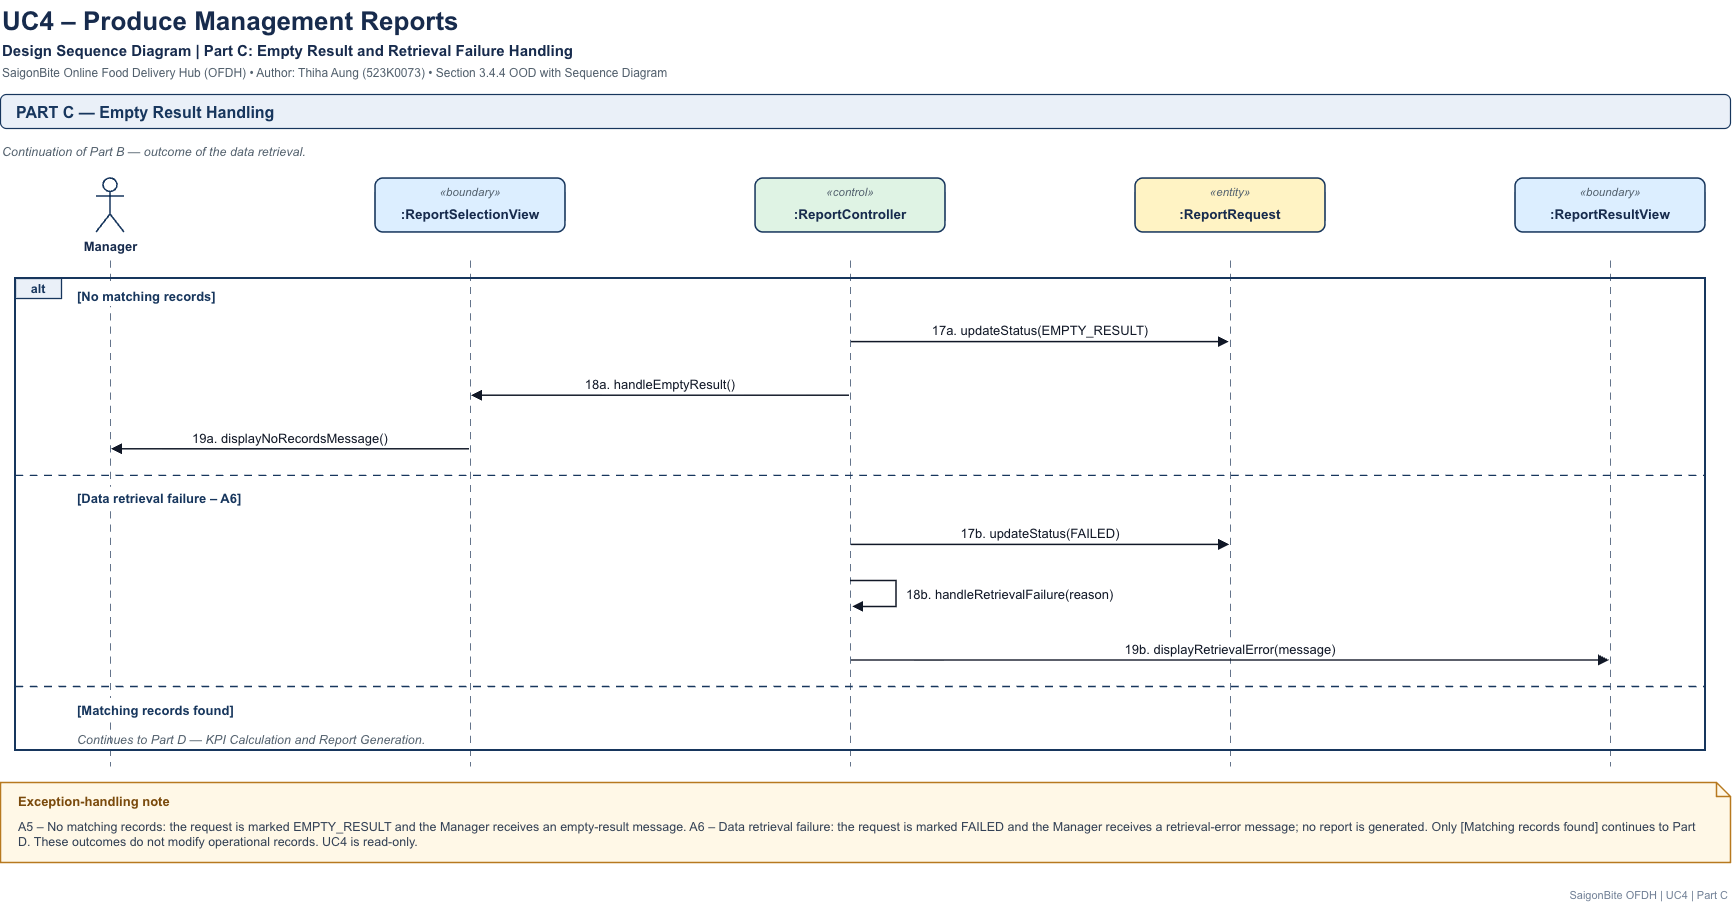

The diagram above was exported from draw.io. Its source (the exported page's mxGraphModel, read from the mxfile embedded in the PNG):
<mxGraphModel dx="2193" dy="945" grid="1" gridSize="10" guides="1" tooltips="1" connect="1" arrows="1" fold="1" page="1" pageScale="1" pageWidth="1790" pageHeight="938" math="0" shadow="0">
  <root>
    <mxCell id="0" />
    <mxCell id="1" parent="0" />
    <mxCell id="c49" edge="1" parent="1" style="html=1;rounded=0;strokeColor=#64748B;strokeWidth=1.2;edgeStyle=none;dashed=1;dashPattern=6 5;endArrow=none;" value="">
      <mxGeometry relative="1" as="geometry">
        <mxPoint x="140" y="280" as="sourcePoint" />
        <mxPoint x="140" y="786" as="targetPoint" />
      </mxGeometry>
    </mxCell>
    <mxCell id="c48" edge="1" parent="1" style="html=1;rounded=0;strokeColor=#64748B;strokeWidth=1.2;edgeStyle=none;dashed=1;dashPattern=6 5;endArrow=none;" value="">
      <mxGeometry relative="1" as="geometry">
        <mxPoint x="500" y="280" as="sourcePoint" />
        <mxPoint x="500" y="786" as="targetPoint" />
      </mxGeometry>
    </mxCell>
    <mxCell id="c47" edge="1" parent="1" style="html=1;rounded=0;strokeColor=#64748B;strokeWidth=1.2;edgeStyle=none;dashed=1;dashPattern=6 5;endArrow=none;" value="">
      <mxGeometry relative="1" as="geometry">
        <mxPoint x="880" y="280" as="sourcePoint" />
        <mxPoint x="880" y="786" as="targetPoint" />
      </mxGeometry>
    </mxCell>
    <mxCell id="c46" edge="1" parent="1" style="html=1;rounded=0;strokeColor=#64748B;strokeWidth=1.2;edgeStyle=none;dashed=1;dashPattern=6 5;endArrow=none;" value="">
      <mxGeometry relative="1" as="geometry">
        <mxPoint x="1260" y="280" as="sourcePoint" />
        <mxPoint x="1260" y="786" as="targetPoint" />
      </mxGeometry>
    </mxCell>
    <mxCell id="c45" edge="1" parent="1" style="html=1;rounded=0;strokeColor=#64748B;strokeWidth=1.2;edgeStyle=none;dashed=1;dashPattern=6 5;endArrow=none;" value="">
      <mxGeometry relative="1" as="geometry">
        <mxPoint x="1640" y="280" as="sourcePoint" />
        <mxPoint x="1640" y="786" as="targetPoint" />
      </mxGeometry>
    </mxCell>
    <mxCell id="c1" parent="1" style="text;html=0;strokeColor=none;fillColor=none;align=left;verticalAlign=middle;fontFamily=Arial;fontSize=26;fontStyle=1;fontColor=#172B4D;whiteSpace=nowrap;spacingLeft=0;spacingTop=0;spacingRight=0;" value="UC4 – Produce Management Reports" vertex="1">
      <mxGeometry height="36" width="1730" x="30" y="20" as="geometry" />
    </mxCell>
    <mxCell id="c2" parent="1" style="text;html=0;strokeColor=none;fillColor=none;align=left;verticalAlign=middle;fontFamily=Arial;fontSize=15;fontStyle=1;fontColor=#172B4D;whiteSpace=nowrap;spacingLeft=0;spacingTop=0;spacingRight=0;" value="Design Sequence Diagram  |  Part C: Empty Result and Retrieval Failure Handling" vertex="1">
      <mxGeometry height="22" width="1730" x="30" y="58" as="geometry" />
    </mxCell>
    <mxCell id="c3" parent="1" style="text;html=0;strokeColor=none;fillColor=none;align=left;verticalAlign=middle;fontFamily=Arial;fontSize=12;fontStyle=0;fontColor=#52606D;whiteSpace=nowrap;spacingLeft=0;spacingTop=0;spacingRight=0;" value="SaigonBite Online Food Delivery Hub (OFDH)  •  Author: Thiha Aung (523K0073)  •  Section 3.4.4 OOD with Sequence Diagram" vertex="1">
      <mxGeometry height="20" width="1730" x="30" y="82" as="geometry" />
    </mxCell>
    <mxCell id="c4" parent="1" style="rounded=1;whiteSpace=wrap;html=1;fillColor=#EAF0F8;strokeColor=#17365D;strokeWidth=1.2;arcSize=17.6;" value="" vertex="1">
      <mxGeometry height="34" width="1730" x="30" y="114" as="geometry" />
    </mxCell>
    <mxCell id="c5" parent="1" style="text;html=0;strokeColor=none;fillColor=none;align=left;verticalAlign=middle;fontFamily=Arial;fontSize=16;fontStyle=1;fontColor=#17365D;whiteSpace=nowrap;spacingLeft=0;spacingTop=0;spacingRight=0;" value="PART C — Empty Result Handling" vertex="1">
      <mxGeometry height="34" width="1700" x="44" y="114" as="geometry" />
    </mxCell>
    <mxCell id="c6" parent="1" style="text;html=0;strokeColor=none;fillColor=none;align=left;verticalAlign=middle;fontFamily=Arial;fontSize=12.5;fontStyle=2;fontColor=#52606D;whiteSpace=nowrap;spacingLeft=0;spacingTop=0;spacingRight=0;" value="Continuation of Part B — outcome of the data retrieval." vertex="1">
      <mxGeometry height="22" width="1730" x="30" y="160" as="geometry" />
    </mxCell>
    <mxCell id="c7" parent="1" style="shape=umlActor;verticalLabelPosition=bottom;verticalAlign=top;html=1;outlineConnect=0;strokeColor=#17365D;strokeWidth=1.6;fontFamily=Arial;fontSize=13;fontStyle=1;fontColor=#172B4D;fillColor=#FFFFFF;" value="Manager" vertex="1">
      <mxGeometry height="54" width="28" x="126" y="198" as="geometry" />
    </mxCell>
    <mxCell id="c8" parent="1" style="rounded=1;whiteSpace=wrap;html=1;fillColor=#DCEEFF;strokeColor=#17365D;strokeWidth=1.6;arcSize=14.8;" value="" vertex="1">
      <mxGeometry height="54" width="190" x="405" y="198" as="geometry" />
    </mxCell>
    <mxCell id="c9" parent="1" style="text;html=0;strokeColor=none;fillColor=none;align=center;verticalAlign=middle;fontFamily=Arial;fontSize=11.5;fontStyle=2;fontColor=#52606D;whiteSpace=nowrap;spacingLeft=0;spacingTop=0;spacingRight=0;" value="«boundary»" vertex="1">
      <mxGeometry height="18" width="190" x="405" y="202" as="geometry" />
    </mxCell>
    <mxCell id="c10" parent="1" style="text;html=0;strokeColor=none;fillColor=none;align=center;verticalAlign=middle;fontFamily=Arial;fontSize=13.5;fontStyle=1;fontColor=#172B4D;whiteSpace=nowrap;spacingLeft=0;spacingTop=0;spacingRight=0;" value=":ReportSelectionView" vertex="1">
      <mxGeometry height="26" width="190" x="405" y="220" as="geometry" />
    </mxCell>
    <mxCell id="c11" parent="1" style="rounded=1;whiteSpace=wrap;html=1;fillColor=#DFF3E4;strokeColor=#17365D;strokeWidth=1.6;arcSize=14.8;" value="" vertex="1">
      <mxGeometry height="54" width="190" x="785" y="198" as="geometry" />
    </mxCell>
    <mxCell id="c12" parent="1" style="text;html=0;strokeColor=none;fillColor=none;align=center;verticalAlign=middle;fontFamily=Arial;fontSize=11.5;fontStyle=2;fontColor=#52606D;whiteSpace=nowrap;spacingLeft=0;spacingTop=0;spacingRight=0;" value="«control»" vertex="1">
      <mxGeometry height="18" width="190" x="785" y="202" as="geometry" />
    </mxCell>
    <mxCell id="c13" parent="1" style="text;html=0;strokeColor=none;fillColor=none;align=center;verticalAlign=middle;fontFamily=Arial;fontSize=13.5;fontStyle=1;fontColor=#172B4D;whiteSpace=nowrap;spacingLeft=0;spacingTop=0;spacingRight=0;" value=":ReportController" vertex="1">
      <mxGeometry height="26" width="190" x="785" y="220" as="geometry" />
    </mxCell>
    <mxCell id="c14" parent="1" style="rounded=1;whiteSpace=wrap;html=1;fillColor=#FFF3C4;strokeColor=#17365D;strokeWidth=1.6;arcSize=14.8;" value="" vertex="1">
      <mxGeometry height="54" width="190" x="1165" y="198" as="geometry" />
    </mxCell>
    <mxCell id="c15" parent="1" style="text;html=0;strokeColor=none;fillColor=none;align=center;verticalAlign=middle;fontFamily=Arial;fontSize=11.5;fontStyle=2;fontColor=#52606D;whiteSpace=nowrap;spacingLeft=0;spacingTop=0;spacingRight=0;" value="«entity»" vertex="1">
      <mxGeometry height="18" width="190" x="1165" y="202" as="geometry" />
    </mxCell>
    <mxCell id="c16" parent="1" style="text;html=0;strokeColor=none;fillColor=none;align=center;verticalAlign=middle;fontFamily=Arial;fontSize=13.5;fontStyle=1;fontColor=#172B4D;whiteSpace=nowrap;spacingLeft=0;spacingTop=0;spacingRight=0;" value=":ReportRequest" vertex="1">
      <mxGeometry height="26" width="190" x="1165" y="220" as="geometry" />
    </mxCell>
    <mxCell id="c17" parent="1" style="rounded=1;whiteSpace=wrap;html=1;fillColor=#DCEEFF;strokeColor=#17365D;strokeWidth=1.6;arcSize=14.8;" value="" vertex="1">
      <mxGeometry height="54" width="190" x="1545" y="198" as="geometry" />
    </mxCell>
    <mxCell id="c18" parent="1" style="text;html=0;strokeColor=none;fillColor=none;align=center;verticalAlign=middle;fontFamily=Arial;fontSize=11.5;fontStyle=2;fontColor=#52606D;whiteSpace=nowrap;spacingLeft=0;spacingTop=0;spacingRight=0;" value="«boundary»" vertex="1">
      <mxGeometry height="18" width="190" x="1545" y="202" as="geometry" />
    </mxCell>
    <mxCell id="c19" parent="1" style="text;html=0;strokeColor=none;fillColor=none;align=center;verticalAlign=middle;fontFamily=Arial;fontSize=13.5;fontStyle=1;fontColor=#172B4D;whiteSpace=nowrap;spacingLeft=0;spacingTop=0;spacingRight=0;" value=":ReportResultView" vertex="1">
      <mxGeometry height="26" width="190" x="1545" y="220" as="geometry" />
    </mxCell>
    <mxCell id="c20" parent="1" style="text;html=0;strokeColor=none;fillColor=#FFFFFF;align=left;verticalAlign=middle;fontFamily=Arial;fontSize=13;fontStyle=1;fontColor=#17365D;whiteSpace=nowrap;spacingLeft=0;spacingTop=0;spacingRight=0;" value="[No matching records]" vertex="1">
      <mxGeometry height="22" width="148.7" x="105" y="304" as="geometry" />
    </mxCell>
    <mxCell id="c21" edge="1" parent="1" style="html=1;rounded=0;strokeColor=#111827;strokeWidth=1.5;edgeStyle=none;endArrow=block;endFill=1;endSize=7;" value="">
      <mxGeometry relative="1" as="geometry">
        <mxPoint x="881" y="361.6" as="sourcePoint" />
        <mxPoint x="1259" y="361.6" as="targetPoint" />
      </mxGeometry>
    </mxCell>
    <mxCell id="c22" parent="1" style="text;html=0;strokeColor=none;fillColor=#FFFFFF;align=center;verticalAlign=middle;fontFamily=Arial;fontSize=13;fontStyle=0;fontColor=#111827;whiteSpace=nowrap;spacingLeft=0;spacingTop=0;spacingRight=0;" value="17a. updateStatus(EMPTY_RESULT)" vertex="1">
      <mxGeometry height="19.6" width="228.5" x="955.7" y="340" as="geometry" />
    </mxCell>
    <mxCell id="c23" edge="1" parent="1" style="html=1;rounded=0;strokeColor=#111827;strokeWidth=1.5;edgeStyle=none;endArrow=block;endFill=1;endSize=7;" value="">
      <mxGeometry relative="1" as="geometry">
        <mxPoint x="879" y="415.2" as="sourcePoint" />
        <mxPoint x="501" y="415.2" as="targetPoint" />
      </mxGeometry>
    </mxCell>
    <mxCell id="c24" parent="1" style="text;html=0;strokeColor=none;fillColor=#FFFFFF;align=center;verticalAlign=middle;fontFamily=Arial;fontSize=13;fontStyle=0;fontColor=#111827;whiteSpace=nowrap;spacingLeft=0;spacingTop=0;spacingRight=0;" value="18a. handleEmptyResult()" vertex="1">
      <mxGeometry height="19.6" width="162.3" x="608.8" y="393.6" as="geometry" />
    </mxCell>
    <mxCell id="c25" edge="1" parent="1" style="html=1;rounded=0;strokeColor=#111827;strokeWidth=1.5;edgeStyle=none;endArrow=block;endFill=1;endSize=7;" value="">
      <mxGeometry relative="1" as="geometry">
        <mxPoint x="499" y="468.8" as="sourcePoint" />
        <mxPoint x="141" y="468.8" as="targetPoint" />
      </mxGeometry>
    </mxCell>
    <mxCell id="c26" parent="1" style="text;html=0;strokeColor=none;fillColor=#FFFFFF;align=center;verticalAlign=middle;fontFamily=Arial;fontSize=13;fontStyle=0;fontColor=#111827;whiteSpace=nowrap;spacingLeft=0;spacingTop=0;spacingRight=0;" value="19a. displayNoRecordsMessage()" vertex="1">
      <mxGeometry height="19.6" width="207.8" x="216.1" y="447.2" as="geometry" />
    </mxCell>
    <mxCell id="c27" edge="1" parent="1" style="html=1;rounded=0;strokeColor=#17365D;strokeWidth=1.3;edgeStyle=none;dashed=1;dashPattern=6 5;endArrow=none;" value="">
      <mxGeometry relative="1" as="geometry">
        <mxPoint x="45" y="494.8" as="sourcePoint" />
        <mxPoint x="1735" y="494.8" as="targetPoint" />
      </mxGeometry>
    </mxCell>
    <mxCell id="c28" parent="1" style="text;html=0;strokeColor=none;fillColor=#FFFFFF;align=left;verticalAlign=middle;fontFamily=Arial;fontSize=13;fontStyle=1;fontColor=#17365D;whiteSpace=nowrap;spacingLeft=0;spacingTop=0;spacingRight=0;" value="[Data retrieval failure – A6]" vertex="1">
      <mxGeometry height="22" width="174.3" x="105" y="506.8" as="geometry" />
    </mxCell>
    <mxCell id="c29" edge="1" parent="1" style="html=1;rounded=0;strokeColor=#111827;strokeWidth=1.5;edgeStyle=none;endArrow=block;endFill=1;endSize=7;" value="">
      <mxGeometry relative="1" as="geometry">
        <mxPoint x="881" y="564.4" as="sourcePoint" />
        <mxPoint x="1259" y="564.4" as="targetPoint" />
      </mxGeometry>
    </mxCell>
    <mxCell id="c30" parent="1" style="text;html=0;strokeColor=none;fillColor=#FFFFFF;align=center;verticalAlign=middle;fontFamily=Arial;fontSize=13;fontStyle=0;fontColor=#111827;whiteSpace=nowrap;spacingLeft=0;spacingTop=0;spacingRight=0;" value="17b. updateStatus(FAILED)" vertex="1">
      <mxGeometry height="19.6" width="171" x="984.5" y="542.8" as="geometry" />
    </mxCell>
    <mxCell id="c31" edge="1" parent="1" style="html=1;rounded=0;strokeColor=#111827;strokeWidth=1.5;edgeStyle=none;endArrow=block;endFill=1;endSize=7;" value="">
      <mxGeometry relative="1" as="geometry">
        <Array as="points">
          <mxPoint x="926" y="600.4" />
          <mxPoint x="926" y="626.4" />
        </Array>
        <mxPoint x="880" y="600.4" as="sourcePoint" />
        <mxPoint x="882" y="626.4" as="targetPoint" />
      </mxGeometry>
    </mxCell>
    <mxCell id="c32" parent="1" style="text;html=0;strokeColor=none;fillColor=none;align=left;verticalAlign=middle;fontFamily=Arial;fontSize=13;fontStyle=0;fontColor=#111827;whiteSpace=nowrap;spacingLeft=0;spacingTop=0;spacingRight=0;" value="18b. handleRetrievalFailure(reason)" vertex="1">
      <mxGeometry height="26" width="219.4" x="934" y="600.4" as="geometry" />
    </mxCell>
    <mxCell id="c33" edge="1" parent="1" style="html=1;rounded=0;strokeColor=#111827;strokeWidth=1.5;edgeStyle=none;endArrow=block;endFill=1;endSize=7;" value="">
      <mxGeometry relative="1" as="geometry">
        <mxPoint x="881" y="680" as="sourcePoint" />
        <mxPoint x="1639" y="680" as="targetPoint" />
      </mxGeometry>
    </mxCell>
    <mxCell id="c34" parent="1" style="text;html=0;strokeColor=none;fillColor=#FFFFFF;align=center;verticalAlign=middle;fontFamily=Arial;fontSize=13;fontStyle=0;fontColor=#111827;whiteSpace=nowrap;spacingLeft=0;spacingTop=0;spacingRight=0;" value="19b. displayRetrievalError(message)" vertex="1">
      <mxGeometry height="19.6" width="223" x="1148.5" y="658.4" as="geometry" />
    </mxCell>
    <mxCell id="c35" edge="1" parent="1" style="html=1;rounded=0;strokeColor=#17365D;strokeWidth=1.3;edgeStyle=none;dashed=1;dashPattern=6 5;endArrow=none;" value="">
      <mxGeometry relative="1" as="geometry">
        <mxPoint x="45" y="706" as="sourcePoint" />
        <mxPoint x="1735" y="706" as="targetPoint" />
      </mxGeometry>
    </mxCell>
    <mxCell id="c36" parent="1" style="text;html=0;strokeColor=none;fillColor=#FFFFFF;align=left;verticalAlign=middle;fontFamily=Arial;fontSize=13;fontStyle=1;fontColor=#17365D;whiteSpace=nowrap;spacingLeft=0;spacingTop=0;spacingRight=0;" value="[Matching records found]" vertex="1">
      <mxGeometry height="22" width="166.7" x="105" y="718" as="geometry" />
    </mxCell>
    <mxCell id="c37" parent="1" style="text;html=0;strokeColor=none;fillColor=none;align=left;verticalAlign=middle;fontFamily=Arial;fontSize=12.5;fontStyle=2;fontColor=#52606D;whiteSpace=nowrap;spacingLeft=0;spacingTop=0;spacingRight=0;" value="Continues to Part D — KPI Calculation and Report Generation." vertex="1">
      <mxGeometry height="22" width="1500" x="105" y="748" as="geometry" />
    </mxCell>
    <mxCell id="c38" parent="1" style="rounded=0;whiteSpace=wrap;html=1;fillColor=none;strokeColor=#17365D;strokeWidth=2;" value="" vertex="1">
      <mxGeometry height="472" width="1690" x="45" y="298" as="geometry" />
    </mxCell>
    <mxCell id="c39" parent="1" style="rounded=0;whiteSpace=wrap;html=1;fillColor=#EAF0F8;strokeColor=#17365D;strokeWidth=1.3;" value="" vertex="1">
      <mxGeometry height="20" width="46" x="45" y="298" as="geometry" />
    </mxCell>
    <mxCell id="c40" parent="1" style="text;html=0;strokeColor=none;fillColor=none;align=center;verticalAlign=middle;fontFamily=Arial;fontSize=12.5;fontStyle=1;fontColor=#17365D;whiteSpace=nowrap;spacingLeft=0;spacingTop=0;spacingRight=0;" value="alt" vertex="1">
      <mxGeometry height="20" width="46" x="45" y="298" as="geometry" />
    </mxCell>
    <mxCell id="c41" parent="1" style="shape=note;size=14;whiteSpace=wrap;html=1;fillColor=#FFF8E7;strokeColor=#B7791F;strokeWidth=1.3;" value="" vertex="1">
      <mxGeometry height="80" width="1730" x="30" y="802" as="geometry" />
    </mxCell>
    <mxCell id="c42" parent="1" style="text;html=0;strokeColor=none;fillColor=none;align=left;verticalAlign=middle;fontFamily=Arial;fontSize=13;fontStyle=1;fontColor=#7A4A0C;whiteSpace=nowrap;spacingLeft=0;spacingTop=0;spacingRight=0;" value="Exception-handling note" vertex="1">
      <mxGeometry height="20" width="1670" x="46" y="810" as="geometry" />
    </mxCell>
    <mxCell id="c43" parent="1" style="text;html=0;strokeColor=none;fillColor=none;align=left;verticalAlign=top;fontFamily=Arial;fontSize=12.5;fontStyle=0;fontColor=#334155;whiteSpace=nowrap;spacingLeft=0;spacingTop=0;spacingRight=0;" value="A5 – No matching records: the request is marked EMPTY_RESULT and the Manager receives an empty-result message. A6 – Data retrieval failure: the request is marked FAILED and the Manager receives a retrieval-error message; no report is generated. Only [Matching records found] continues to Part&#10;D. These outcomes do not modify operational records. UC4 is read-only." vertex="1">
      <mxGeometry height="30" width="1686" x="46" y="832" as="geometry" />
    </mxCell>
    <mxCell id="c44" parent="1" style="text;html=0;strokeColor=none;fillColor=none;align=right;verticalAlign=middle;fontFamily=Arial;fontSize=11;fontStyle=0;fontColor=#718096;whiteSpace=nowrap;spacingLeft=0;spacingTop=0;spacingRight=0;" value="SaigonBite OFDH  |  UC4  |  Part C" vertex="1">
      <mxGeometry height="20" width="1730" x="30" y="904" as="geometry" />
    </mxCell>
  </root>
</mxGraphModel>